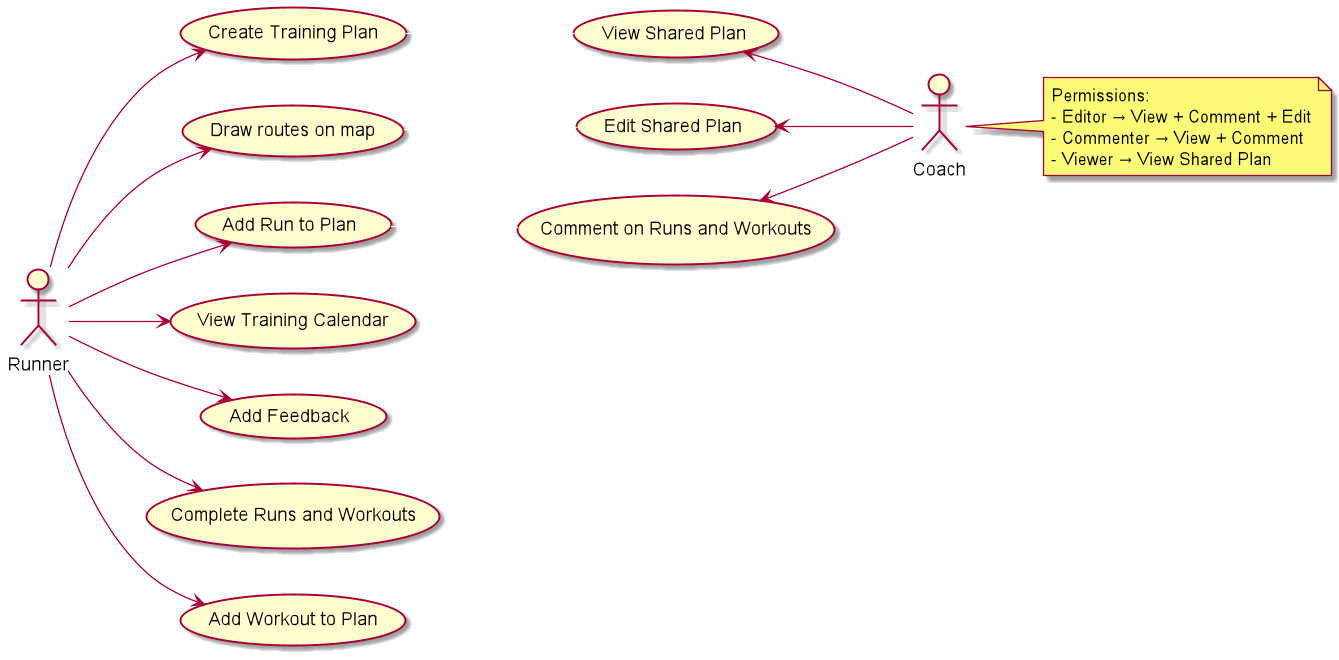

The diagram above was rendered by PlantUML. Its source (embedded in the PNG):
@startuml

scale 1.3

left to right direction

actor Runner
actor Coach

  Runner --> (Create Training Plan)
  Runner --> (Add Run to Plan)
  Runner --> (Draw routes on map)
  Runner --> (View Training Calendar)
  Runner --> (Add Feedback)
  Runner --> (Complete Runs and Workouts)
  Runner --> (Add Workout to Plan)


  (Comment on Runs and Workouts) -[#white]up- (Add Run to Plan)
  (Edit Shared Plan) -[#white]up- (Draw routes on map)
  (View Shared Plan) -[#white]up- (Create Training Plan)

  Coach -up-> (Edit Shared Plan)
  Coach -up-> (Comment on Runs and Workouts)
  Coach -up-> (View Shared Plan)


' Permission notes
note right of Coach
  Permissions:
  - Editor → View + Comment + Edit
  - Commenter → View + Comment
  - Viewer → View Shared Plan
end note
@enduml